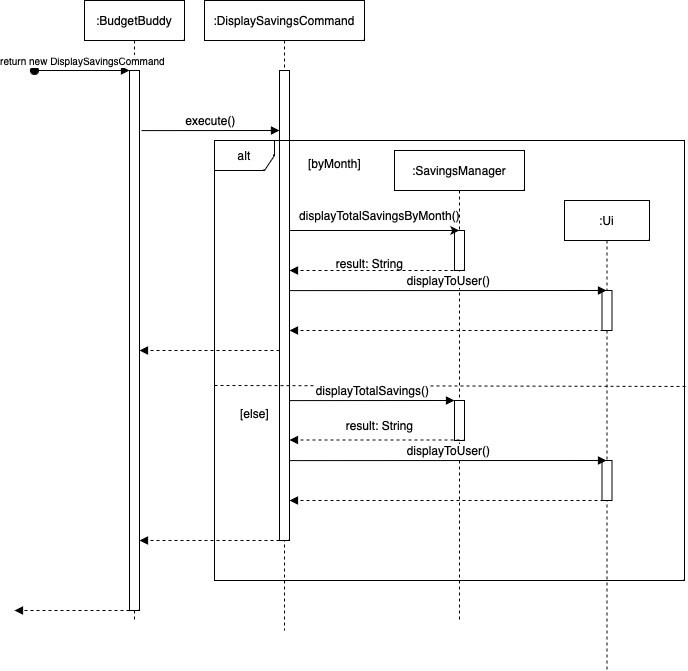

The diagram above was exported from draw.io. Its source (the exported page's mxGraphModel, read from the mxfile embedded in the PNG):
<mxGraphModel dx="1688" dy="617" grid="1" gridSize="10" guides="1" tooltips="1" connect="1" arrows="1" fold="1" page="1" pageScale="1" pageWidth="850" pageHeight="1100" math="0" shadow="0">
  <root>
    <mxCell id="0" />
    <mxCell id="1" parent="0" />
    <mxCell id="aM9ryv3xv72pqoxQDRHE-1" value=":BudgetBuddy" style="shape=umlLifeline;perimeter=lifelinePerimeter;whiteSpace=wrap;html=1;container=0;dropTarget=0;collapsible=0;recursiveResize=0;outlineConnect=0;portConstraint=eastwest;newEdgeStyle={&quot;edgeStyle&quot;:&quot;elbowEdgeStyle&quot;,&quot;elbow&quot;:&quot;vertical&quot;,&quot;curved&quot;:0,&quot;rounded&quot;:0};" parent="1" vertex="1">
      <mxGeometry x="40" y="40" width="100" height="620" as="geometry" />
    </mxCell>
    <mxCell id="aM9ryv3xv72pqoxQDRHE-2" value="" style="html=1;points=[];perimeter=orthogonalPerimeter;outlineConnect=0;targetShapes=umlLifeline;portConstraint=eastwest;newEdgeStyle={&quot;edgeStyle&quot;:&quot;elbowEdgeStyle&quot;,&quot;elbow&quot;:&quot;vertical&quot;,&quot;curved&quot;:0,&quot;rounded&quot;:0};" parent="aM9ryv3xv72pqoxQDRHE-1" vertex="1">
      <mxGeometry x="45" y="70" width="10" height="540" as="geometry" />
    </mxCell>
    <mxCell id="aM9ryv3xv72pqoxQDRHE-3" value="&lt;font style=&quot;font-size: 10px;&quot;&gt;return new DisplaySavingsCommand&lt;/font&gt;" style="html=1;verticalAlign=bottom;startArrow=oval;endArrow=block;startSize=8;edgeStyle=elbowEdgeStyle;elbow=vertical;curved=0;rounded=0;" parent="aM9ryv3xv72pqoxQDRHE-1" target="aM9ryv3xv72pqoxQDRHE-2" edge="1">
      <mxGeometry relative="1" as="geometry">
        <mxPoint x="-50" y="70" as="sourcePoint" />
      </mxGeometry>
    </mxCell>
    <mxCell id="708b_4etDhvcRfSXlvt4-95" value="" style="html=1;verticalAlign=bottom;endArrow=block;dashed=1;endSize=6;edgeStyle=elbowEdgeStyle;elbow=vertical;curved=0;rounded=0;endFill=1;" parent="1" edge="1">
      <mxGeometry x="1" y="291" relative="1" as="geometry">
        <mxPoint x="-30" y="650" as="targetPoint" />
        <Array as="points">
          <mxPoint x="60" y="650" />
        </Array>
        <mxPoint x="85" y="650" as="sourcePoint" />
        <mxPoint x="-24" y="-1" as="offset" />
      </mxGeometry>
    </mxCell>
    <mxCell id="Lyejb61eueFqtm46am1a-1" value=":DisplaySavingsCommand" style="shape=umlLifeline;perimeter=lifelinePerimeter;whiteSpace=wrap;html=1;container=0;dropTarget=0;collapsible=0;recursiveResize=0;outlineConnect=0;portConstraint=eastwest;newEdgeStyle={&quot;edgeStyle&quot;:&quot;elbowEdgeStyle&quot;,&quot;elbow&quot;:&quot;vertical&quot;,&quot;curved&quot;:0,&quot;rounded&quot;:0};" vertex="1" parent="1">
      <mxGeometry x="160" y="40" width="160" height="630" as="geometry" />
    </mxCell>
    <mxCell id="Lyejb61eueFqtm46am1a-2" value="" style="html=1;points=[];perimeter=orthogonalPerimeter;outlineConnect=0;targetShapes=umlLifeline;portConstraint=eastwest;newEdgeStyle={&quot;edgeStyle&quot;:&quot;elbowEdgeStyle&quot;,&quot;elbow&quot;:&quot;vertical&quot;,&quot;curved&quot;:0,&quot;rounded&quot;:0};" vertex="1" parent="Lyejb61eueFqtm46am1a-1">
      <mxGeometry x="75" y="70" width="10" height="470" as="geometry" />
    </mxCell>
    <mxCell id="Lyejb61eueFqtm46am1a-3" value="&lt;font style=&quot;font-size: 12px;&quot;&gt;execute()&lt;/font&gt;" style="html=1;verticalAlign=bottom;startArrow=none;endArrow=block;startSize=8;edgeStyle=elbowEdgeStyle;elbow=vertical;curved=0;rounded=0;startFill=0;exitX=1.2;exitY=0.01;exitDx=0;exitDy=0;exitPerimeter=0;" edge="1" parent="1">
      <mxGeometry relative="1" as="geometry">
        <mxPoint x="97" y="170.10000000000002" as="sourcePoint" />
        <mxPoint x="235" y="170" as="targetPoint" />
        <Array as="points">
          <mxPoint x="90" y="170" />
        </Array>
      </mxGeometry>
    </mxCell>
    <mxCell id="Lyejb61eueFqtm46am1a-4" value="alt" style="shape=umlFrame;whiteSpace=wrap;html=1;pointerEvents=0;" vertex="1" parent="1">
      <mxGeometry x="170" y="180" width="470" height="440" as="geometry" />
    </mxCell>
    <mxCell id="Lyejb61eueFqtm46am1a-5" value=":Ui" style="shape=umlLifeline;perimeter=lifelinePerimeter;whiteSpace=wrap;html=1;container=0;dropTarget=0;collapsible=0;recursiveResize=0;outlineConnect=0;portConstraint=eastwest;newEdgeStyle={&quot;edgeStyle&quot;:&quot;elbowEdgeStyle&quot;,&quot;elbow&quot;:&quot;vertical&quot;,&quot;curved&quot;:0,&quot;rounded&quot;:0};" vertex="1" parent="1">
      <mxGeometry x="520" y="240" width="85" height="470" as="geometry" />
    </mxCell>
    <mxCell id="Lyejb61eueFqtm46am1a-6" value="" style="html=1;points=[];perimeter=orthogonalPerimeter;outlineConnect=0;targetShapes=umlLifeline;portConstraint=eastwest;newEdgeStyle={&quot;edgeStyle&quot;:&quot;elbowEdgeStyle&quot;,&quot;elbow&quot;:&quot;vertical&quot;,&quot;curved&quot;:0,&quot;rounded&quot;:0};" vertex="1" parent="Lyejb61eueFqtm46am1a-5">
      <mxGeometry x="37.5" y="90" width="10" height="40" as="geometry" />
    </mxCell>
    <mxCell id="Lyejb61eueFqtm46am1a-7" value="" style="html=1;points=[];perimeter=orthogonalPerimeter;outlineConnect=0;targetShapes=umlLifeline;portConstraint=eastwest;newEdgeStyle={&quot;edgeStyle&quot;:&quot;elbowEdgeStyle&quot;,&quot;elbow&quot;:&quot;vertical&quot;,&quot;curved&quot;:0,&quot;rounded&quot;:0};" vertex="1" parent="Lyejb61eueFqtm46am1a-5">
      <mxGeometry x="37.5" y="260" width="10" height="40" as="geometry" />
    </mxCell>
    <mxCell id="Lyejb61eueFqtm46am1a-9" value=":SavingsManager" style="shape=umlLifeline;perimeter=lifelinePerimeter;whiteSpace=wrap;html=1;container=0;dropTarget=0;collapsible=0;recursiveResize=0;outlineConnect=0;portConstraint=eastwest;newEdgeStyle={&quot;edgeStyle&quot;:&quot;elbowEdgeStyle&quot;,&quot;elbow&quot;:&quot;vertical&quot;,&quot;curved&quot;:0,&quot;rounded&quot;:0};" vertex="1" parent="1">
      <mxGeometry x="350" y="190" width="130" height="470" as="geometry" />
    </mxCell>
    <mxCell id="Lyejb61eueFqtm46am1a-10" value="" style="html=1;points=[];perimeter=orthogonalPerimeter;outlineConnect=0;targetShapes=umlLifeline;portConstraint=eastwest;newEdgeStyle={&quot;edgeStyle&quot;:&quot;elbowEdgeStyle&quot;,&quot;elbow&quot;:&quot;vertical&quot;,&quot;curved&quot;:0,&quot;rounded&quot;:0};" vertex="1" parent="Lyejb61eueFqtm46am1a-9">
      <mxGeometry x="60" y="80" width="10" height="40" as="geometry" />
    </mxCell>
    <mxCell id="Lyejb61eueFqtm46am1a-22" value="" style="html=1;points=[];perimeter=orthogonalPerimeter;outlineConnect=0;targetShapes=umlLifeline;portConstraint=eastwest;newEdgeStyle={&quot;edgeStyle&quot;:&quot;elbowEdgeStyle&quot;,&quot;elbow&quot;:&quot;vertical&quot;,&quot;curved&quot;:0,&quot;rounded&quot;:0};" vertex="1" parent="Lyejb61eueFqtm46am1a-9">
      <mxGeometry x="60" y="250" width="10" height="40" as="geometry" />
    </mxCell>
    <mxCell id="Lyejb61eueFqtm46am1a-11" value="[byMonth]" style="text;html=1;align=center;verticalAlign=middle;resizable=0;points=[];autosize=1;strokeColor=none;fillColor=none;" vertex="1" parent="1">
      <mxGeometry x="250" y="188" width="80" height="30" as="geometry" />
    </mxCell>
    <mxCell id="Lyejb61eueFqtm46am1a-13" value="" style="endArrow=classic;html=1;rounded=0;" edge="1" parent="1">
      <mxGeometry width="50" height="50" relative="1" as="geometry">
        <mxPoint x="245.25" y="270" as="sourcePoint" />
        <mxPoint x="414.75" y="270" as="targetPoint" />
      </mxGeometry>
    </mxCell>
    <mxCell id="Lyejb61eueFqtm46am1a-14" value="displayTotalSavingsByMonth()" style="text;html=1;align=center;verticalAlign=middle;resizable=0;points=[];autosize=1;strokeColor=none;fillColor=none;" vertex="1" parent="1">
      <mxGeometry x="245" y="240" width="180" height="30" as="geometry" />
    </mxCell>
    <mxCell id="Lyejb61eueFqtm46am1a-15" value="" style="html=1;verticalAlign=bottom;endArrow=block;dashed=1;endSize=6;edgeStyle=elbowEdgeStyle;elbow=vertical;curved=0;rounded=0;endFill=1;" edge="1" parent="1" target="Lyejb61eueFqtm46am1a-2">
      <mxGeometry x="1" y="291" relative="1" as="geometry">
        <mxPoint x="300" y="310" as="targetPoint" />
        <Array as="points">
          <mxPoint x="390" y="310" />
        </Array>
        <mxPoint x="415" y="310" as="sourcePoint" />
        <mxPoint x="-24" y="-1" as="offset" />
      </mxGeometry>
    </mxCell>
    <mxCell id="Lyejb61eueFqtm46am1a-16" value="result: String" style="text;html=1;align=center;verticalAlign=middle;resizable=0;points=[];autosize=1;strokeColor=none;fillColor=none;" vertex="1" parent="1">
      <mxGeometry x="280" y="288" width="90" height="30" as="geometry" />
    </mxCell>
    <mxCell id="Lyejb61eueFqtm46am1a-17" value="&lt;font style=&quot;font-size: 12px;&quot;&gt;displayToUser()&lt;/font&gt;" style="html=1;verticalAlign=bottom;startArrow=none;endArrow=block;startSize=8;edgeStyle=elbowEdgeStyle;elbow=vertical;curved=0;rounded=0;startFill=0;exitX=1.2;exitY=0.01;exitDx=0;exitDy=0;exitPerimeter=0;" edge="1" parent="1" target="Lyejb61eueFqtm46am1a-5">
      <mxGeometry relative="1" as="geometry">
        <mxPoint x="245" y="330.1" as="sourcePoint" />
        <mxPoint x="383" y="330" as="targetPoint" />
        <Array as="points">
          <mxPoint x="238" y="330" />
        </Array>
      </mxGeometry>
    </mxCell>
    <mxCell id="Lyejb61eueFqtm46am1a-19" value="" style="html=1;verticalAlign=bottom;endArrow=block;dashed=1;endSize=6;edgeStyle=elbowEdgeStyle;elbow=vertical;curved=0;rounded=0;endFill=1;" edge="1" parent="1" target="Lyejb61eueFqtm46am1a-2">
      <mxGeometry x="1" y="291" relative="1" as="geometry">
        <mxPoint x="450" y="370" as="targetPoint" />
        <Array as="points">
          <mxPoint x="540" y="370" />
        </Array>
        <mxPoint x="565" y="370" as="sourcePoint" />
        <mxPoint x="-24" y="-1" as="offset" />
      </mxGeometry>
    </mxCell>
    <mxCell id="Lyejb61eueFqtm46am1a-20" value="" style="html=1;verticalAlign=bottom;endArrow=block;dashed=1;endSize=6;edgeStyle=elbowEdgeStyle;elbow=vertical;curved=0;rounded=0;endFill=1;" edge="1" parent="1" source="Lyejb61eueFqtm46am1a-2" target="aM9ryv3xv72pqoxQDRHE-2">
      <mxGeometry x="1" y="291" relative="1" as="geometry">
        <mxPoint x="-90" y="390" as="targetPoint" />
        <Array as="points">
          <mxPoint x="205" y="390" />
        </Array>
        <mxPoint x="230" y="390" as="sourcePoint" />
        <mxPoint x="-24" y="-1" as="offset" />
      </mxGeometry>
    </mxCell>
    <mxCell id="Lyejb61eueFqtm46am1a-21" value="" style="endArrow=none;dashed=1;html=1;rounded=0;entryX=1.004;entryY=0.559;entryDx=0;entryDy=0;entryPerimeter=0;" edge="1" parent="1" target="Lyejb61eueFqtm46am1a-4">
      <mxGeometry width="50" height="50" relative="1" as="geometry">
        <mxPoint x="170" y="425" as="sourcePoint" />
        <mxPoint x="220" y="375" as="targetPoint" />
      </mxGeometry>
    </mxCell>
    <mxCell id="Lyejb61eueFqtm46am1a-23" value="&lt;font style=&quot;font-size: 12px;&quot;&gt;displayTotalSavings()&lt;/font&gt;" style="html=1;verticalAlign=bottom;startArrow=none;endArrow=block;startSize=8;edgeStyle=elbowEdgeStyle;elbow=vertical;curved=0;rounded=0;startFill=0;exitX=1.2;exitY=0.01;exitDx=0;exitDy=0;exitPerimeter=0;" edge="1" parent="1" target="Lyejb61eueFqtm46am1a-22">
      <mxGeometry relative="1" as="geometry">
        <mxPoint x="245" y="440.1" as="sourcePoint" />
        <mxPoint x="383" y="440" as="targetPoint" />
        <Array as="points">
          <mxPoint x="238" y="440" />
        </Array>
      </mxGeometry>
    </mxCell>
    <mxCell id="Lyejb61eueFqtm46am1a-24" value="[else]" style="text;html=1;align=center;verticalAlign=middle;resizable=0;points=[];autosize=1;strokeColor=none;fillColor=none;" vertex="1" parent="1">
      <mxGeometry x="185" y="438" width="50" height="30" as="geometry" />
    </mxCell>
    <mxCell id="Lyejb61eueFqtm46am1a-25" value="" style="html=1;verticalAlign=bottom;endArrow=block;dashed=1;endSize=6;edgeStyle=elbowEdgeStyle;elbow=vertical;curved=0;rounded=0;endFill=1;" edge="1" parent="1">
      <mxGeometry x="1" y="291" relative="1" as="geometry">
        <mxPoint x="245" y="479.5" as="targetPoint" />
        <Array as="points">
          <mxPoint x="390" y="479.5" />
        </Array>
        <mxPoint x="415" y="479.5" as="sourcePoint" />
        <mxPoint x="-24" y="-1" as="offset" />
      </mxGeometry>
    </mxCell>
    <mxCell id="Lyejb61eueFqtm46am1a-26" value="result: String" style="text;html=1;align=center;verticalAlign=middle;resizable=0;points=[];autosize=1;strokeColor=none;fillColor=none;" vertex="1" parent="1">
      <mxGeometry x="290" y="450" width="90" height="30" as="geometry" />
    </mxCell>
    <mxCell id="Lyejb61eueFqtm46am1a-27" value="&lt;font style=&quot;font-size: 12px;&quot;&gt;displayToUser()&lt;/font&gt;" style="html=1;verticalAlign=bottom;startArrow=none;endArrow=block;startSize=8;edgeStyle=elbowEdgeStyle;elbow=vertical;curved=0;rounded=0;startFill=0;exitX=1.2;exitY=0.01;exitDx=0;exitDy=0;exitPerimeter=0;" edge="1" parent="1" target="Lyejb61eueFqtm46am1a-5">
      <mxGeometry relative="1" as="geometry">
        <mxPoint x="245" y="500.1" as="sourcePoint" />
        <mxPoint x="383" y="500" as="targetPoint" />
        <Array as="points">
          <mxPoint x="238" y="500" />
        </Array>
      </mxGeometry>
    </mxCell>
    <mxCell id="Lyejb61eueFqtm46am1a-28" value="" style="html=1;verticalAlign=bottom;endArrow=block;dashed=1;endSize=6;edgeStyle=elbowEdgeStyle;elbow=vertical;curved=0;rounded=0;endFill=1;" edge="1" parent="1" target="Lyejb61eueFqtm46am1a-2">
      <mxGeometry x="1" y="291" relative="1" as="geometry">
        <mxPoint x="425" y="540" as="targetPoint" />
        <Array as="points">
          <mxPoint x="535" y="540" />
        </Array>
        <mxPoint x="565" y="540" as="sourcePoint" />
        <mxPoint x="-24" y="-1" as="offset" />
      </mxGeometry>
    </mxCell>
    <mxCell id="Lyejb61eueFqtm46am1a-29" value="" style="html=1;verticalAlign=bottom;endArrow=block;dashed=1;endSize=6;edgeStyle=elbowEdgeStyle;elbow=vertical;curved=0;rounded=0;endFill=1;" edge="1" parent="1">
      <mxGeometry x="1" y="291" relative="1" as="geometry">
        <mxPoint x="95" y="580" as="targetPoint" />
        <Array as="points">
          <mxPoint x="205" y="580" />
        </Array>
        <mxPoint x="235" y="580" as="sourcePoint" />
        <mxPoint x="-24" y="-1" as="offset" />
      </mxGeometry>
    </mxCell>
  </root>
</mxGraphModel>